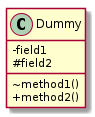

The diagram above was rendered by PlantUML. Its source (embedded in the PNG):
@startuml
skinparam classAttributeIconSize 0
class Dummy {
 -field1
 #field2
 ~method1()
 +method2()
}
@enduml